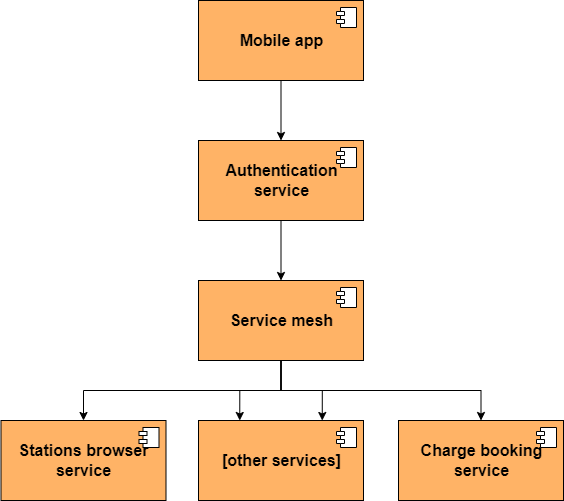

The diagram above was exported from draw.io. Its source (the exported page's mxGraphModel, read from the mxfile embedded in the PNG):
<mxGraphModel dx="1422" dy="697" grid="1" gridSize="10" guides="1" tooltips="1" connect="1" arrows="1" fold="1" page="1" pageScale="1" pageWidth="850" pageHeight="1100" math="0" shadow="0">
  <root>
    <mxCell id="0" />
    <mxCell id="1" parent="0" />
    <mxCell id="xTPQx8ToeZUkAQkw6Id3-6" value="&lt;b style=&quot;font-size: 16px;&quot;&gt;Stations browser&lt;br style=&quot;font-size: 16px;&quot;&gt;service&lt;/b&gt;" style="html=1;dropTarget=0;fontSize=16;fillColor=#FFB366;" vertex="1" parent="1">
      <mxGeometry x="152.5" y="530" width="165" height="80" as="geometry" />
    </mxCell>
    <mxCell id="xTPQx8ToeZUkAQkw6Id3-7" value="" style="shape=module;jettyWidth=8;jettyHeight=4;fontSize=16;" vertex="1" parent="xTPQx8ToeZUkAQkw6Id3-6">
      <mxGeometry x="1" width="20" height="20" relative="1" as="geometry">
        <mxPoint x="-27" y="7" as="offset" />
      </mxGeometry>
    </mxCell>
    <mxCell id="xTPQx8ToeZUkAQkw6Id3-8" value="&lt;b&gt;[other services]&lt;/b&gt;" style="html=1;dropTarget=0;fontSize=16;fillColor=#FFB366;" vertex="1" parent="1">
      <mxGeometry x="350" y="530" width="165" height="80" as="geometry" />
    </mxCell>
    <mxCell id="xTPQx8ToeZUkAQkw6Id3-9" value="" style="shape=module;jettyWidth=8;jettyHeight=4;fontSize=16;" vertex="1" parent="xTPQx8ToeZUkAQkw6Id3-8">
      <mxGeometry x="1" width="20" height="20" relative="1" as="geometry">
        <mxPoint x="-27" y="7" as="offset" />
      </mxGeometry>
    </mxCell>
    <mxCell id="xTPQx8ToeZUkAQkw6Id3-12" style="edgeStyle=orthogonalEdgeStyle;rounded=0;orthogonalLoop=1;jettySize=auto;html=1;exitX=0.5;exitY=1;exitDx=0;exitDy=0;entryX=0.5;entryY=0;entryDx=0;entryDy=0;fontSize=16;" edge="1" parent="1" source="xTPQx8ToeZUkAQkw6Id3-10" target="xTPQx8ToeZUkAQkw6Id3-6">
      <mxGeometry relative="1" as="geometry" />
    </mxCell>
    <mxCell id="xTPQx8ToeZUkAQkw6Id3-17" style="edgeStyle=orthogonalEdgeStyle;rounded=0;orthogonalLoop=1;jettySize=auto;html=1;exitX=0.5;exitY=1;exitDx=0;exitDy=0;entryX=0.5;entryY=0;entryDx=0;entryDy=0;fontSize=16;" edge="1" parent="1" source="xTPQx8ToeZUkAQkw6Id3-10" target="xTPQx8ToeZUkAQkw6Id3-15">
      <mxGeometry relative="1" as="geometry" />
    </mxCell>
    <mxCell id="xTPQx8ToeZUkAQkw6Id3-18" style="edgeStyle=orthogonalEdgeStyle;rounded=0;orthogonalLoop=1;jettySize=auto;html=1;exitX=0.5;exitY=1;exitDx=0;exitDy=0;entryX=0.25;entryY=0;entryDx=0;entryDy=0;fontSize=16;" edge="1" parent="1" source="xTPQx8ToeZUkAQkw6Id3-10" target="xTPQx8ToeZUkAQkw6Id3-8">
      <mxGeometry relative="1" as="geometry" />
    </mxCell>
    <mxCell id="xTPQx8ToeZUkAQkw6Id3-19" style="edgeStyle=orthogonalEdgeStyle;rounded=0;orthogonalLoop=1;jettySize=auto;html=1;exitX=0.5;exitY=1;exitDx=0;exitDy=0;entryX=0.75;entryY=0;entryDx=0;entryDy=0;fontSize=16;" edge="1" parent="1" source="xTPQx8ToeZUkAQkw6Id3-10" target="xTPQx8ToeZUkAQkw6Id3-8">
      <mxGeometry relative="1" as="geometry" />
    </mxCell>
    <mxCell id="xTPQx8ToeZUkAQkw6Id3-10" value="&lt;b style=&quot;font-size: 16px;&quot;&gt;Service mesh&lt;/b&gt;" style="html=1;dropTarget=0;fontSize=16;fillColor=#FFB366;" vertex="1" parent="1">
      <mxGeometry x="350" y="390" width="165" height="80" as="geometry" />
    </mxCell>
    <mxCell id="xTPQx8ToeZUkAQkw6Id3-11" value="" style="shape=module;jettyWidth=8;jettyHeight=4;fontSize=16;" vertex="1" parent="xTPQx8ToeZUkAQkw6Id3-10">
      <mxGeometry x="1" width="20" height="20" relative="1" as="geometry">
        <mxPoint x="-27" y="7" as="offset" />
      </mxGeometry>
    </mxCell>
    <mxCell id="xTPQx8ToeZUkAQkw6Id3-20" style="edgeStyle=orthogonalEdgeStyle;rounded=0;orthogonalLoop=1;jettySize=auto;html=1;exitX=0.5;exitY=1;exitDx=0;exitDy=0;entryX=0.5;entryY=0;entryDx=0;entryDy=0;fontSize=16;" edge="1" parent="1" source="xTPQx8ToeZUkAQkw6Id3-13" target="xTPQx8ToeZUkAQkw6Id3-10">
      <mxGeometry relative="1" as="geometry" />
    </mxCell>
    <mxCell id="xTPQx8ToeZUkAQkw6Id3-15" value="&lt;b style=&quot;font-size: 16px;&quot;&gt;Charge booking&lt;br style=&quot;font-size: 16px;&quot;&gt;service&lt;/b&gt;" style="html=1;dropTarget=0;fontSize=16;fillColor=#FFB366;" vertex="1" parent="1">
      <mxGeometry x="550" y="530" width="165" height="80" as="geometry" />
    </mxCell>
    <mxCell id="xTPQx8ToeZUkAQkw6Id3-16" value="" style="shape=module;jettyWidth=8;jettyHeight=4;fontSize=16;" vertex="1" parent="xTPQx8ToeZUkAQkw6Id3-15">
      <mxGeometry x="1" width="20" height="20" relative="1" as="geometry">
        <mxPoint x="-27" y="7" as="offset" />
      </mxGeometry>
    </mxCell>
    <mxCell id="xTPQx8ToeZUkAQkw6Id3-23" style="edgeStyle=orthogonalEdgeStyle;rounded=0;orthogonalLoop=1;jettySize=auto;html=1;exitX=0.5;exitY=1;exitDx=0;exitDy=0;entryX=0.5;entryY=0;entryDx=0;entryDy=0;fontSize=16;" edge="1" parent="1" source="xTPQx8ToeZUkAQkw6Id3-21" target="xTPQx8ToeZUkAQkw6Id3-13">
      <mxGeometry relative="1" as="geometry" />
    </mxCell>
    <mxCell id="xTPQx8ToeZUkAQkw6Id3-21" value="&lt;b style=&quot;font-size: 16px;&quot;&gt;Mobile app&lt;/b&gt;" style="html=1;dropTarget=0;fontSize=16;fillColor=#FFB366;" vertex="1" parent="1">
      <mxGeometry x="350" y="110" width="165" height="80" as="geometry" />
    </mxCell>
    <mxCell id="xTPQx8ToeZUkAQkw6Id3-22" value="" style="shape=module;jettyWidth=8;jettyHeight=4;fontSize=16;" vertex="1" parent="xTPQx8ToeZUkAQkw6Id3-21">
      <mxGeometry x="1" width="20" height="20" relative="1" as="geometry">
        <mxPoint x="-27" y="7" as="offset" />
      </mxGeometry>
    </mxCell>
    <mxCell id="xTPQx8ToeZUkAQkw6Id3-13" value="&lt;b style=&quot;font-size: 16px;&quot;&gt;Authentication&lt;br&gt;service&lt;/b&gt;" style="html=1;dropTarget=0;fontSize=16;fillColor=#FFB366;" vertex="1" parent="1">
      <mxGeometry x="350" y="250" width="165" height="80" as="geometry" />
    </mxCell>
    <mxCell id="xTPQx8ToeZUkAQkw6Id3-14" value="" style="shape=module;jettyWidth=8;jettyHeight=4;fontSize=16;" vertex="1" parent="xTPQx8ToeZUkAQkw6Id3-13">
      <mxGeometry x="1" width="20" height="20" relative="1" as="geometry">
        <mxPoint x="-27" y="7" as="offset" />
      </mxGeometry>
    </mxCell>
  </root>
</mxGraphModel>